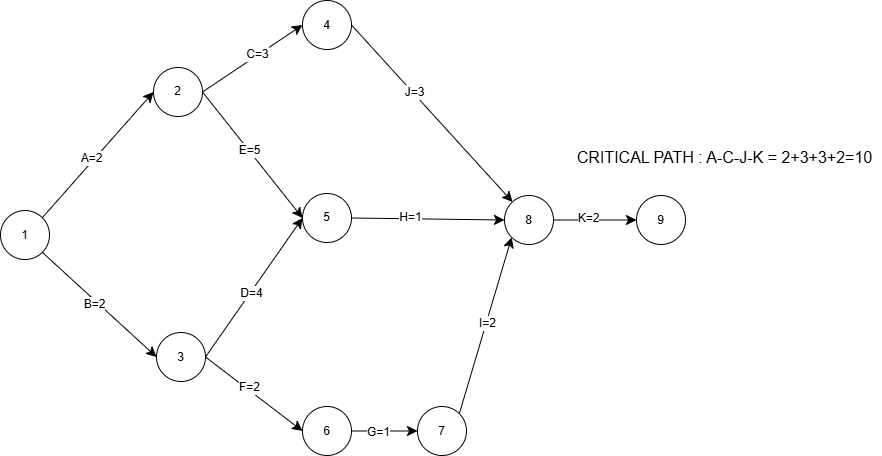

The diagram above was exported from draw.io. Its source (the exported page's mxGraphModel, read from the mxfile embedded in the PNG):
<mxGraphModel dx="1991" dy="711" grid="0" gridSize="10" guides="1" tooltips="1" connect="1" arrows="1" fold="1" page="0" pageScale="1" pageWidth="827" pageHeight="1169" math="0" shadow="0">
  <root>
    <mxCell id="0" />
    <mxCell id="1" parent="0" />
    <mxCell id="jpIbju5weUi3RY3nluOe-3" style="edgeStyle=none;curved=1;rounded=0;orthogonalLoop=1;jettySize=auto;html=1;exitX=1;exitY=0;exitDx=0;exitDy=0;entryX=0;entryY=0.5;entryDx=0;entryDy=0;fontSize=12;startSize=8;endSize=8;" edge="1" parent="1" source="jpIbju5weUi3RY3nluOe-1" target="jpIbju5weUi3RY3nluOe-2">
      <mxGeometry relative="1" as="geometry" />
    </mxCell>
    <mxCell id="jpIbju5weUi3RY3nluOe-21" value="A=2" style="edgeLabel;html=1;align=center;verticalAlign=middle;resizable=0;points=[];fontSize=12;" vertex="1" connectable="0" parent="jpIbju5weUi3RY3nluOe-3">
      <mxGeometry x="-0.0775" y="3" relative="1" as="geometry">
        <mxPoint as="offset" />
      </mxGeometry>
    </mxCell>
    <mxCell id="jpIbju5weUi3RY3nluOe-11" style="edgeStyle=none;curved=1;rounded=0;orthogonalLoop=1;jettySize=auto;html=1;exitX=1;exitY=1;exitDx=0;exitDy=0;entryX=0;entryY=0.5;entryDx=0;entryDy=0;fontSize=12;startSize=8;endSize=8;" edge="1" parent="1" source="jpIbju5weUi3RY3nluOe-1" target="jpIbju5weUi3RY3nluOe-4">
      <mxGeometry relative="1" as="geometry" />
    </mxCell>
    <mxCell id="jpIbju5weUi3RY3nluOe-22" value="B=2" style="edgeLabel;html=1;align=center;verticalAlign=middle;resizable=0;points=[];fontSize=12;" vertex="1" connectable="0" parent="jpIbju5weUi3RY3nluOe-11">
      <mxGeometry x="-0.0626" y="-3" relative="1" as="geometry">
        <mxPoint as="offset" />
      </mxGeometry>
    </mxCell>
    <mxCell id="jpIbju5weUi3RY3nluOe-1" value="1" style="ellipse;whiteSpace=wrap;html=1;aspect=fixed;" vertex="1" parent="1">
      <mxGeometry x="-34" y="262" width="49" height="49" as="geometry" />
    </mxCell>
    <mxCell id="jpIbju5weUi3RY3nluOe-12" style="edgeStyle=none;curved=1;rounded=0;orthogonalLoop=1;jettySize=auto;html=1;exitX=1;exitY=0.5;exitDx=0;exitDy=0;entryX=0;entryY=0.5;entryDx=0;entryDy=0;fontSize=12;startSize=8;endSize=8;" edge="1" parent="1" source="jpIbju5weUi3RY3nluOe-2" target="jpIbju5weUi3RY3nluOe-5">
      <mxGeometry relative="1" as="geometry" />
    </mxCell>
    <mxCell id="jpIbju5weUi3RY3nluOe-23" value="C=3" style="edgeLabel;html=1;align=center;verticalAlign=middle;resizable=0;points=[];fontSize=12;" vertex="1" connectable="0" parent="jpIbju5weUi3RY3nluOe-12">
      <mxGeometry x="0.1289" y="1" relative="1" as="geometry">
        <mxPoint x="-1" as="offset" />
      </mxGeometry>
    </mxCell>
    <mxCell id="jpIbju5weUi3RY3nluOe-13" style="edgeStyle=none;curved=1;rounded=0;orthogonalLoop=1;jettySize=auto;html=1;exitX=1;exitY=0.5;exitDx=0;exitDy=0;entryX=0;entryY=0.5;entryDx=0;entryDy=0;fontSize=12;startSize=8;endSize=8;" edge="1" parent="1" source="jpIbju5weUi3RY3nluOe-2" target="jpIbju5weUi3RY3nluOe-6">
      <mxGeometry relative="1" as="geometry" />
    </mxCell>
    <mxCell id="jpIbju5weUi3RY3nluOe-24" value="E=5" style="edgeLabel;html=1;align=center;verticalAlign=middle;resizable=0;points=[];fontSize=12;" vertex="1" connectable="0" parent="jpIbju5weUi3RY3nluOe-13">
      <mxGeometry x="-0.0763" relative="1" as="geometry">
        <mxPoint as="offset" />
      </mxGeometry>
    </mxCell>
    <mxCell id="jpIbju5weUi3RY3nluOe-2" value="2" style="ellipse;whiteSpace=wrap;html=1;aspect=fixed;" vertex="1" parent="1">
      <mxGeometry x="119" y="119" width="49" height="49" as="geometry" />
    </mxCell>
    <mxCell id="jpIbju5weUi3RY3nluOe-14" style="edgeStyle=none;curved=1;rounded=0;orthogonalLoop=1;jettySize=auto;html=1;exitX=1;exitY=0.5;exitDx=0;exitDy=0;entryX=0;entryY=0.5;entryDx=0;entryDy=0;fontSize=12;startSize=8;endSize=8;" edge="1" parent="1" source="jpIbju5weUi3RY3nluOe-4" target="jpIbju5weUi3RY3nluOe-6">
      <mxGeometry relative="1" as="geometry" />
    </mxCell>
    <mxCell id="jpIbju5weUi3RY3nluOe-26" value="D=4" style="edgeLabel;html=1;align=center;verticalAlign=middle;resizable=0;points=[];fontSize=12;" vertex="1" connectable="0" parent="jpIbju5weUi3RY3nluOe-14">
      <mxGeometry x="-0.0708" relative="1" as="geometry">
        <mxPoint as="offset" />
      </mxGeometry>
    </mxCell>
    <mxCell id="jpIbju5weUi3RY3nluOe-15" style="edgeStyle=none;curved=1;rounded=0;orthogonalLoop=1;jettySize=auto;html=1;exitX=1;exitY=0.5;exitDx=0;exitDy=0;entryX=0;entryY=0.5;entryDx=0;entryDy=0;fontSize=12;startSize=8;endSize=8;" edge="1" parent="1" source="jpIbju5weUi3RY3nluOe-4" target="jpIbju5weUi3RY3nluOe-7">
      <mxGeometry relative="1" as="geometry" />
    </mxCell>
    <mxCell id="jpIbju5weUi3RY3nluOe-27" value="F=2" style="edgeLabel;html=1;align=center;verticalAlign=middle;resizable=0;points=[];fontSize=12;" vertex="1" connectable="0" parent="jpIbju5weUi3RY3nluOe-15">
      <mxGeometry x="-0.1431" y="2" relative="1" as="geometry">
        <mxPoint as="offset" />
      </mxGeometry>
    </mxCell>
    <mxCell id="jpIbju5weUi3RY3nluOe-4" value="3" style="ellipse;whiteSpace=wrap;html=1;aspect=fixed;" vertex="1" parent="1">
      <mxGeometry x="122" y="384" width="49" height="49" as="geometry" />
    </mxCell>
    <mxCell id="jpIbju5weUi3RY3nluOe-17" style="edgeStyle=none;curved=1;rounded=0;orthogonalLoop=1;jettySize=auto;html=1;exitX=1;exitY=0.5;exitDx=0;exitDy=0;fontSize=12;startSize=8;endSize=8;" edge="1" parent="1" source="jpIbju5weUi3RY3nluOe-5" target="jpIbju5weUi3RY3nluOe-9">
      <mxGeometry relative="1" as="geometry" />
    </mxCell>
    <mxCell id="jpIbju5weUi3RY3nluOe-32" value="J=3" style="edgeLabel;html=1;align=center;verticalAlign=middle;resizable=0;points=[];fontSize=12;" vertex="1" connectable="0" parent="jpIbju5weUi3RY3nluOe-17">
      <mxGeometry x="-0.2466" y="1" relative="1" as="geometry">
        <mxPoint as="offset" />
      </mxGeometry>
    </mxCell>
    <mxCell id="jpIbju5weUi3RY3nluOe-5" value="4" style="ellipse;whiteSpace=wrap;html=1;aspect=fixed;" vertex="1" parent="1">
      <mxGeometry x="268" y="52" width="49" height="49" as="geometry" />
    </mxCell>
    <mxCell id="jpIbju5weUi3RY3nluOe-16" style="edgeStyle=none;curved=1;rounded=0;orthogonalLoop=1;jettySize=auto;html=1;exitX=1;exitY=0.5;exitDx=0;exitDy=0;entryX=0;entryY=0.5;entryDx=0;entryDy=0;fontSize=12;startSize=8;endSize=8;" edge="1" parent="1" source="jpIbju5weUi3RY3nluOe-6" target="jpIbju5weUi3RY3nluOe-9">
      <mxGeometry relative="1" as="geometry" />
    </mxCell>
    <mxCell id="jpIbju5weUi3RY3nluOe-31" value="H=1" style="edgeLabel;html=1;align=center;verticalAlign=middle;resizable=0;points=[];fontSize=12;" vertex="1" connectable="0" parent="jpIbju5weUi3RY3nluOe-16">
      <mxGeometry x="-0.2444" y="2" relative="1" as="geometry">
        <mxPoint as="offset" />
      </mxGeometry>
    </mxCell>
    <mxCell id="jpIbju5weUi3RY3nluOe-6" value="5" style="ellipse;whiteSpace=wrap;html=1;aspect=fixed;" vertex="1" parent="1">
      <mxGeometry x="268" y="245" width="49" height="49" as="geometry" />
    </mxCell>
    <mxCell id="jpIbju5weUi3RY3nluOe-18" style="edgeStyle=none;curved=1;rounded=0;orthogonalLoop=1;jettySize=auto;html=1;exitX=1;exitY=0.5;exitDx=0;exitDy=0;entryX=0;entryY=0.5;entryDx=0;entryDy=0;fontSize=12;startSize=8;endSize=8;" edge="1" parent="1" source="jpIbju5weUi3RY3nluOe-7" target="jpIbju5weUi3RY3nluOe-8">
      <mxGeometry relative="1" as="geometry" />
    </mxCell>
    <mxCell id="jpIbju5weUi3RY3nluOe-28" value="G=1" style="edgeLabel;html=1;align=center;verticalAlign=middle;resizable=0;points=[];fontSize=12;" vertex="1" connectable="0" parent="jpIbju5weUi3RY3nluOe-18">
      <mxGeometry x="-0.2295" y="-1" relative="1" as="geometry">
        <mxPoint as="offset" />
      </mxGeometry>
    </mxCell>
    <mxCell id="jpIbju5weUi3RY3nluOe-7" value="6" style="ellipse;whiteSpace=wrap;html=1;aspect=fixed;" vertex="1" parent="1">
      <mxGeometry x="268" y="458" width="49" height="49" as="geometry" />
    </mxCell>
    <mxCell id="jpIbju5weUi3RY3nluOe-19" style="edgeStyle=none;curved=1;rounded=0;orthogonalLoop=1;jettySize=auto;html=1;exitX=1;exitY=0;exitDx=0;exitDy=0;entryX=0;entryY=1;entryDx=0;entryDy=0;fontSize=12;startSize=8;endSize=8;" edge="1" parent="1" source="jpIbju5weUi3RY3nluOe-8" target="jpIbju5weUi3RY3nluOe-9">
      <mxGeometry relative="1" as="geometry" />
    </mxCell>
    <mxCell id="jpIbju5weUi3RY3nluOe-30" value="I=2" style="edgeLabel;html=1;align=center;verticalAlign=middle;resizable=0;points=[];fontSize=12;" vertex="1" connectable="0" parent="jpIbju5weUi3RY3nluOe-19">
      <mxGeometry x="0.029" relative="1" as="geometry">
        <mxPoint as="offset" />
      </mxGeometry>
    </mxCell>
    <mxCell id="jpIbju5weUi3RY3nluOe-8" value="7" style="ellipse;whiteSpace=wrap;html=1;aspect=fixed;" vertex="1" parent="1">
      <mxGeometry x="383" y="458" width="49" height="49" as="geometry" />
    </mxCell>
    <mxCell id="jpIbju5weUi3RY3nluOe-20" style="edgeStyle=none;curved=1;rounded=0;orthogonalLoop=1;jettySize=auto;html=1;exitX=1;exitY=0.5;exitDx=0;exitDy=0;entryX=0;entryY=0.5;entryDx=0;entryDy=0;fontSize=12;startSize=8;endSize=8;" edge="1" parent="1" source="jpIbju5weUi3RY3nluOe-9" target="jpIbju5weUi3RY3nluOe-10">
      <mxGeometry relative="1" as="geometry" />
    </mxCell>
    <mxCell id="jpIbju5weUi3RY3nluOe-33" value="K=2" style="edgeLabel;html=1;align=center;verticalAlign=middle;resizable=0;points=[];fontSize=12;" vertex="1" connectable="0" parent="jpIbju5weUi3RY3nluOe-20">
      <mxGeometry x="-0.2001" y="2" relative="1" as="geometry">
        <mxPoint as="offset" />
      </mxGeometry>
    </mxCell>
    <mxCell id="jpIbju5weUi3RY3nluOe-9" value="8" style="ellipse;whiteSpace=wrap;html=1;aspect=fixed;" vertex="1" parent="1">
      <mxGeometry x="470" y="247" width="49" height="49" as="geometry" />
    </mxCell>
    <mxCell id="jpIbju5weUi3RY3nluOe-10" value="9" style="ellipse;whiteSpace=wrap;html=1;aspect=fixed;" vertex="1" parent="1">
      <mxGeometry x="602" y="247" width="49" height="49" as="geometry" />
    </mxCell>
    <mxCell id="jpIbju5weUi3RY3nluOe-34" value="CRITICAL PATH : A-C-J-K = 2+3+3+2=10" style="text;html=1;align=center;verticalAlign=middle;resizable=0;points=[];autosize=1;strokeColor=none;fillColor=none;fontSize=16;" vertex="1" parent="1">
      <mxGeometry x="533.5" y="193.5" width="313" height="31" as="geometry" />
    </mxCell>
  </root>
</mxGraphModel>